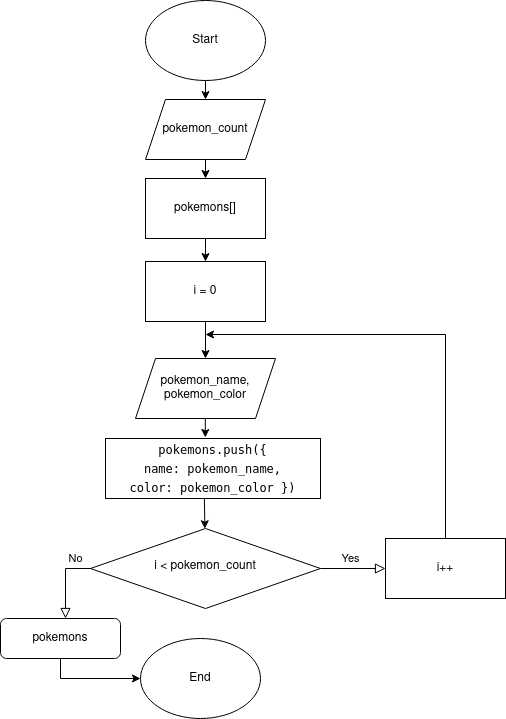

The diagram above was exported from draw.io. Its source (the exported page's mxGraphModel, read from the mxfile embedded in the PNG):
<mxGraphModel dx="1422" dy="725" grid="1" gridSize="10" guides="1" tooltips="1" connect="1" arrows="1" fold="1" page="1" pageScale="1" pageWidth="827" pageHeight="1169" math="0" shadow="0">
  <root>
    <mxCell id="WIyWlLk6GJQsqaUBKTNV-0" />
    <mxCell id="WIyWlLk6GJQsqaUBKTNV-1" parent="WIyWlLk6GJQsqaUBKTNV-0" />
    <mxCell id="WIyWlLk6GJQsqaUBKTNV-8" value="No" style="rounded=0;html=1;jettySize=auto;orthogonalLoop=1;fontSize=11;endArrow=block;endFill=0;endSize=8;strokeWidth=1;shadow=0;labelBackgroundColor=none;edgeStyle=orthogonalEdgeStyle;exitX=0.065;exitY=0.5;exitDx=0;exitDy=0;exitPerimeter=0;" parent="WIyWlLk6GJQsqaUBKTNV-1" source="WIyWlLk6GJQsqaUBKTNV-10" target="WIyWlLk6GJQsqaUBKTNV-11" edge="1">
      <mxGeometry x="-0.3341" y="-10" relative="1" as="geometry">
        <mxPoint as="offset" />
        <Array as="points">
          <mxPoint x="250" y="570" />
        </Array>
      </mxGeometry>
    </mxCell>
    <mxCell id="WIyWlLk6GJQsqaUBKTNV-9" value="Yes" style="edgeStyle=orthogonalEdgeStyle;rounded=0;html=1;jettySize=auto;orthogonalLoop=1;fontSize=11;endArrow=block;endFill=0;endSize=8;strokeWidth=1;shadow=0;labelBackgroundColor=none;" parent="WIyWlLk6GJQsqaUBKTNV-1" source="WIyWlLk6GJQsqaUBKTNV-10" target="xKauJbXYTTxixrP0fRI3-2" edge="1">
      <mxGeometry x="-0.0909" y="10" relative="1" as="geometry">
        <mxPoint as="offset" />
        <Array as="points" />
        <mxPoint x="560" y="570" as="targetPoint" />
      </mxGeometry>
    </mxCell>
    <mxCell id="WIyWlLk6GJQsqaUBKTNV-10" value="i &amp;lt; pokemon_count" style="rhombus;whiteSpace=wrap;html=1;shadow=0;fontFamily=Helvetica;fontSize=12;align=center;strokeWidth=1;spacing=6;spacingTop=-4;" parent="WIyWlLk6GJQsqaUBKTNV-1" vertex="1">
      <mxGeometry x="275" y="530" width="230" height="80" as="geometry" />
    </mxCell>
    <mxCell id="WIyWlLk6GJQsqaUBKTNV-11" value="pokemons" style="rounded=1;whiteSpace=wrap;html=1;fontSize=12;glass=0;strokeWidth=1;shadow=0;" parent="WIyWlLk6GJQsqaUBKTNV-1" vertex="1">
      <mxGeometry x="185" y="620" width="120" height="40" as="geometry" />
    </mxCell>
    <mxCell id="g31Dz6RpWXLjg3WsP3WX-1" value="pokemon_count" style="shape=parallelogram;perimeter=parallelogramPerimeter;whiteSpace=wrap;html=1;fixedSize=1;" parent="WIyWlLk6GJQsqaUBKTNV-1" vertex="1">
      <mxGeometry x="330" y="101" width="120" height="60" as="geometry" />
    </mxCell>
    <mxCell id="g31Dz6RpWXLjg3WsP3WX-3" value="" style="endArrow=classic;html=1;rounded=0;" parent="WIyWlLk6GJQsqaUBKTNV-1" source="g31Dz6RpWXLjg3WsP3WX-10" target="g31Dz6RpWXLjg3WsP3WX-1" edge="1">
      <mxGeometry width="50" height="50" relative="1" as="geometry">
        <mxPoint x="390" y="110" as="sourcePoint" />
        <mxPoint x="430" y="80" as="targetPoint" />
      </mxGeometry>
    </mxCell>
    <mxCell id="g31Dz6RpWXLjg3WsP3WX-5" value="i = 0" style="rounded=0;whiteSpace=wrap;html=1;" parent="WIyWlLk6GJQsqaUBKTNV-1" vertex="1">
      <mxGeometry x="330" y="263" width="120" height="60" as="geometry" />
    </mxCell>
    <mxCell id="g31Dz6RpWXLjg3WsP3WX-7" value="" style="endArrow=classic;html=1;rounded=0;entryX=0.5;entryY=0;entryDx=0;entryDy=0;" parent="WIyWlLk6GJQsqaUBKTNV-1" source="xKauJbXYTTxixrP0fRI3-9" target="g31Dz6RpWXLjg3WsP3WX-5" edge="1">
      <mxGeometry width="50" height="50" relative="1" as="geometry">
        <mxPoint x="400" y="120" as="sourcePoint" />
        <mxPoint x="400" y="160" as="targetPoint" />
      </mxGeometry>
    </mxCell>
    <mxCell id="g31Dz6RpWXLjg3WsP3WX-10" value="Start" style="ellipse;whiteSpace=wrap;html=1;" parent="WIyWlLk6GJQsqaUBKTNV-1" vertex="1">
      <mxGeometry x="330" y="2" width="120" height="80" as="geometry" />
    </mxCell>
    <mxCell id="g31Dz6RpWXLjg3WsP3WX-11" value="End" style="ellipse;whiteSpace=wrap;html=1;" parent="WIyWlLk6GJQsqaUBKTNV-1" vertex="1">
      <mxGeometry x="325" y="640" width="120" height="80" as="geometry" />
    </mxCell>
    <mxCell id="g31Dz6RpWXLjg3WsP3WX-12" value="" style="endArrow=classic;html=1;rounded=0;" parent="WIyWlLk6GJQsqaUBKTNV-1" source="WIyWlLk6GJQsqaUBKTNV-11" target="g31Dz6RpWXLjg3WsP3WX-11" edge="1">
      <mxGeometry width="50" height="50" relative="1" as="geometry">
        <mxPoint x="395" y="390" as="sourcePoint" />
        <mxPoint x="395" y="440" as="targetPoint" />
        <Array as="points">
          <mxPoint x="245" y="680" />
        </Array>
      </mxGeometry>
    </mxCell>
    <mxCell id="xKauJbXYTTxixrP0fRI3-1" value="" style="endArrow=classic;html=1;rounded=0;" edge="1" parent="WIyWlLk6GJQsqaUBKTNV-1">
      <mxGeometry width="50" height="50" relative="1" as="geometry">
        <mxPoint x="630" y="546" as="sourcePoint" />
        <mxPoint x="390" y="336" as="targetPoint" />
        <Array as="points">
          <mxPoint x="630" y="336" />
        </Array>
      </mxGeometry>
    </mxCell>
    <mxCell id="xKauJbXYTTxixrP0fRI3-2" value="i++" style="rounded=0;whiteSpace=wrap;html=1;" vertex="1" parent="WIyWlLk6GJQsqaUBKTNV-1">
      <mxGeometry x="570" y="540" width="120" height="60" as="geometry" />
    </mxCell>
    <mxCell id="xKauJbXYTTxixrP0fRI3-3" value="&lt;div&gt;pokemon_name, &lt;br&gt;&lt;/div&gt;&lt;div&gt;pokemon_color&lt;br&gt;&lt;/div&gt;" style="shape=parallelogram;perimeter=parallelogramPerimeter;whiteSpace=wrap;html=1;fixedSize=1;" vertex="1" parent="WIyWlLk6GJQsqaUBKTNV-1">
      <mxGeometry x="320" y="360" width="140" height="60" as="geometry" />
    </mxCell>
    <mxCell id="xKauJbXYTTxixrP0fRI3-4" value="" style="endArrow=classic;html=1;rounded=0;" edge="1" parent="WIyWlLk6GJQsqaUBKTNV-1" source="g31Dz6RpWXLjg3WsP3WX-5" target="xKauJbXYTTxixrP0fRI3-3">
      <mxGeometry width="50" height="50" relative="1" as="geometry">
        <mxPoint x="250" y="380" as="sourcePoint" />
        <mxPoint x="300" y="330" as="targetPoint" />
      </mxGeometry>
    </mxCell>
    <mxCell id="xKauJbXYTTxixrP0fRI3-6" value="&lt;div style=&quot;font-family: &amp;#34;droid sans mono&amp;#34; , &amp;#34;monospace&amp;#34; , monospace ; font-weight: normal ; line-height: 19px&quot;&gt;&lt;div&gt;&lt;font style=&quot;font-size: 12px&quot;&gt;&lt;span&gt;pokemons.push({ &lt;br&gt;&lt;/span&gt;&lt;/font&gt;&lt;/div&gt;&lt;div&gt;&lt;font style=&quot;font-size: 12px&quot;&gt;&lt;span&gt;name: pokemon_name, &lt;br&gt;&lt;/span&gt;&lt;/font&gt;&lt;/div&gt;&lt;div&gt;&lt;font style=&quot;font-size: 12px&quot;&gt;&lt;span&gt;color: pokemon_color })&lt;/span&gt;&lt;/font&gt;&lt;/div&gt;&lt;/div&gt;" style="rounded=0;whiteSpace=wrap;html=1;fontColor=default;fillColor=default;labelBackgroundColor=default;verticalAlign=middle;" vertex="1" parent="WIyWlLk6GJQsqaUBKTNV-1">
      <mxGeometry x="290" y="440" width="215" height="60" as="geometry" />
    </mxCell>
    <mxCell id="xKauJbXYTTxixrP0fRI3-7" value="" style="endArrow=classic;html=1;rounded=0;entryX=0.464;entryY=-0.017;entryDx=0;entryDy=0;entryPerimeter=0;" edge="1" parent="WIyWlLk6GJQsqaUBKTNV-1" source="xKauJbXYTTxixrP0fRI3-3" target="xKauJbXYTTxixrP0fRI3-6">
      <mxGeometry width="50" height="50" relative="1" as="geometry">
        <mxPoint x="400" y="270" as="sourcePoint" />
        <mxPoint x="400" y="320" as="targetPoint" />
      </mxGeometry>
    </mxCell>
    <mxCell id="xKauJbXYTTxixrP0fRI3-8" value="" style="endArrow=classic;html=1;rounded=0;fontFamily=Helvetica;fontSize=12;fontColor=default;exitX=0.46;exitY=1;exitDx=0;exitDy=0;exitPerimeter=0;" edge="1" parent="WIyWlLk6GJQsqaUBKTNV-1" source="xKauJbXYTTxixrP0fRI3-6" target="WIyWlLk6GJQsqaUBKTNV-10">
      <mxGeometry width="50" height="50" relative="1" as="geometry">
        <mxPoint x="390" y="400" as="sourcePoint" />
        <mxPoint x="440" y="350" as="targetPoint" />
      </mxGeometry>
    </mxCell>
    <mxCell id="xKauJbXYTTxixrP0fRI3-9" value="pokemons[]" style="rounded=0;whiteSpace=wrap;html=1;labelBackgroundColor=default;fontFamily=Helvetica;fontSize=12;fontColor=default;fillColor=default;" vertex="1" parent="WIyWlLk6GJQsqaUBKTNV-1">
      <mxGeometry x="330" y="180" width="120" height="60" as="geometry" />
    </mxCell>
    <mxCell id="xKauJbXYTTxixrP0fRI3-10" value="" style="endArrow=classic;html=1;rounded=0;fontFamily=Helvetica;fontSize=12;fontColor=default;" edge="1" parent="WIyWlLk6GJQsqaUBKTNV-1" source="g31Dz6RpWXLjg3WsP3WX-1">
      <mxGeometry width="50" height="50" relative="1" as="geometry">
        <mxPoint x="390" y="400" as="sourcePoint" />
        <mxPoint x="390" y="180" as="targetPoint" />
      </mxGeometry>
    </mxCell>
  </root>
</mxGraphModel>